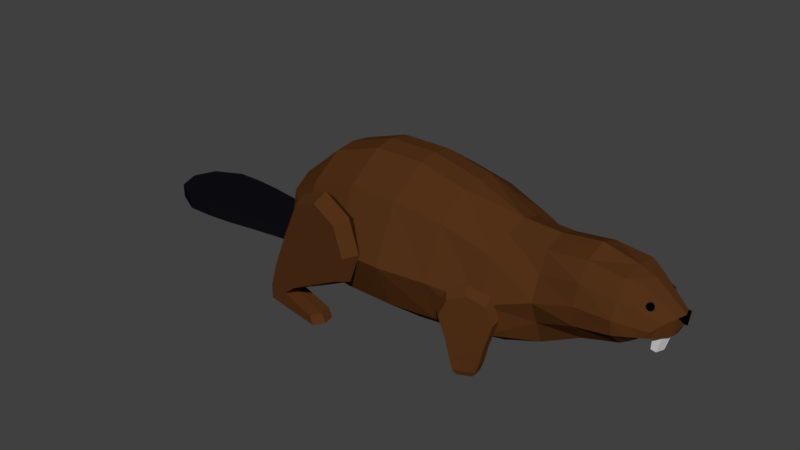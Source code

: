 # Source: Beaver.blend  (saved by Blender 4.3.34; exported with 4.5.12 LTS)
import bpy
from mathutils import Matrix  # noqa: F401  (used for matrix-valued properties, if any)

bpy.ops.wm.read_factory_settings(use_empty=True)
scene = bpy.context.scene
scene.name = 'Scene'

# ---- collections
col_1 = bpy.data.collections.new('集合 1'); scene.collection.children.link(col_1)

# ---- materials (node trees are filled in below, after node groups)
mat_brown = bpy.data.materials.new('Brown')
mat_brown.alpha_threshold = 0.0
mat_brown.use_transparent_shadow = False
mat_brown.diffuse_color = (0.08713, 0.03119, 0.009239, 1.0)
mat_brown.specular_color = (0.1107, 0.04456, 0.01028)
mat_brown.roughness = 0.5
mat_dark_blue = bpy.data.materials.new('Dark Blue')
mat_dark_blue.alpha_threshold = 0.0
mat_dark_blue.use_transparent_shadow = False
mat_dark_blue.diffuse_color = (0.005285, 0.004933, 0.007125, 1.0)
mat_dark_blue.specular_color = (0.02322, 0.02686, 0.04955)
mat_dark_blue.roughness = 0.5
mat_black = bpy.data.materials.new('Black')
mat_black.alpha_threshold = 0.0
mat_black.use_transparent_shadow = False
mat_black.diffuse_color = (0.0, 0.0, 0.0, 1.0)
mat_black.specular_color = (0.3506, 0.3506, 0.3506)
mat_black.roughness = 0.5

# ---- material node trees

# ---- world
world_world = bpy.data.worlds.new('World'); scene.world = world_world
world_world.color = (0.05088, 0.05088, 0.05088)
world_world.use_sun_shadow = False
world_world.sun_shadow_jitter_overblur = 0.0
world_world.cycles.sampling_method = 'MANUAL'

# ---- meshes
me_plane = bpy.data.meshes.new('Plane')
me_plane.from_pydata([(-1.0, 0.8633, -1.454), (-1.0, -0.9244, -1.454), (1.0, -0.9244, -1.422), (1.0, 0.8633, -1.422), (2.904, -0.8616, -1.481), (2.904, 0.7327, -1.481), (4.868, -0.7508, -1.544), (4.868, 0.4382, -1.544), (6.411, -0.5892, -1.635), (6.411, 0.4119, -1.635), (7.954, -0.3644, -1.635), (7.954, 0.4623, -1.635), (9.337, -0.2554, -1.635), (9.337, 0.4136, -1.635), (9.949, -0.1503, -1.48), (10.98, 0.1135, -0.6283), (-2.964, 0.6811, -1.513), (-2.964, -0.8833, -1.513), (-4.447, 0.328, -1.632), (-4.704, -0.7609, -1.632), (-5.125, -0.008063, -1.525), (-1.0, -0.03053, -5.787), (1.0, -0.03053, -5.923), (2.904, -0.06445, -5.192), (4.868, -0.1563, -4.251), (6.411, -0.05931, -2.996), (7.954, 0.07124, -2.996), (9.337, 0.07911, -2.996), (10.39, -0.01803, -1.79), (-2.964, -0.121, -5.109), (-4.447, -0.3029, -3.522), (-5.311, -0.4764, -1.635), (1.0, 0.5808, -4.127), (2.904, 0.4986, -3.787), (4.868, 0.3054, -3.372), (6.411, 0.2057, -2.316), (7.954, 0.2891, -2.572), (9.337, 0.2464, -2.572), (10.65, 0.05443, -1.391), (-1.0, 0.5808, -4.058), (-2.964, 0.4445, -3.735), (-4.447, 0.1845, -2.934), (-5.391, -0.3192, -1.635), (-1.0, -0.5435, -4.487), (-2.964, -0.509, -4.149), (-4.447, -0.4814, -3.283), (-5.074, -0.635, -1.635), (1.0, -0.5435, -4.572), (2.904, -0.5291, -4.228), (4.868, -0.5196, -3.837), (6.411, -0.3243, -2.316), (7.954, -0.1466, -2.818), (9.337, -0.08816, -2.818), (10.12, -0.09048, -1.959), (10.85, -0.09375, -0.6283), (10.37, -0.09314, -1.635), (10.56, -0.09302, -1.391), (9.902, 0.3501, -1.132), (9.643, -0.2092, -1.558), (9.8, 0.03054, -2.393), (9.861, 0.2018, -1.982), (9.73, -0.08932, -2.389), (-6.472, -0.4764, -1.885), (-6.402, -0.635, -1.885), (-7.616, -0.4764, -2.187), (-7.615, -0.635, -2.187), (-8.747, -0.4764, -2.499), (-8.746, -0.635, -2.499), (-9.878, -0.4764, -2.683), (-9.877, -0.635, -2.683), (-11.01, -0.4764, -2.683), (-11.01, -0.635, -2.683), (-12.14, -0.4764, -1.652), (-12.14, -0.635, -1.652), (-1.0, -0.9576, 0.0), (1.0, -0.9576, 0.0), (-1.0, 0.8962, 0.0), (1.0, 0.8962, 0.0), (2.904, -0.8948, 0.0), (2.904, 0.7657, 0.0), (4.868, -0.784, 0.0), (4.868, 0.5212, 0.0), (6.411, -0.6225, 0.0), (6.411, 0.4969, 0.0), (7.954, -0.407, 0.0), (7.954, 0.5515, 0.0), (9.337, -0.3007, 0.0), (9.337, 0.4505, 0.0), (9.949, -0.2224, 0.0), (11.1, 0.1172, 0.0), (-2.964, -0.9165, 0.0), (-2.964, 0.7141, 0.0), (-4.767, -0.807, 0.0), (-4.447, 0.3672, 0.0), (-5.291, -0.02282, 0.0), (-1.0, 0.8633, 1.454), (-1.0, -0.9244, 1.454), (1.0, -0.9244, 1.422), (1.0, 0.8633, 1.422), (2.904, -0.8616, 1.481), (2.904, 0.7327, 1.481), (4.868, -0.7508, 1.544), (4.868, 0.4382, 1.544), (6.411, -0.5892, 1.635), (6.411, 0.4119, 1.635), (7.954, -0.3644, 1.635), (7.954, 0.4623, 1.635), (9.337, -0.2554, 1.635), (9.337, 0.4136, 1.635), (9.949, -0.1503, 1.48), (10.98, 0.1135, 0.6283), (-2.964, 0.6811, 1.513), (-2.964, -0.8833, 1.513), (-4.447, 0.328, 1.632), (-4.704, -0.7609, 1.632), (-5.125, -0.008063, 1.525), (-5.589, -0.4736, 0.0), (-1.0, -0.03053, 5.787), (1.0, -0.03053, 5.923), (2.904, -0.06445, 5.192), (4.868, -0.1563, 4.251), (6.411, -0.05931, 2.996), (7.954, 0.07124, 2.996), (9.337, 0.07911, 2.996), (10.39, -0.01803, 1.79), (-2.964, -0.121, 5.109), (-4.447, -0.3029, 3.522), (-5.311, -0.4764, 1.635), (1.0, 0.5808, 4.127), (2.904, 0.4986, 3.787), (4.868, 0.3054, 3.372), (6.411, 0.2057, 2.316), (7.954, 0.2891, 2.572), (9.337, 0.2464, 2.572), (10.65, 0.05443, 1.391), (-5.589, -0.2749, 0.0), (-1.0, 0.5808, 4.058), (-2.964, 0.4445, 3.735), (-4.447, 0.1845, 2.934), (-5.391, -0.3192, 1.635), (-5.44, -0.6383, 0.0), (-1.0, -0.5435, 4.487), (-2.964, -0.509, 4.149), (-4.447, -0.4814, 3.283), (-5.074, -0.635, 1.635), (10.2, -0.1228, 0.0), (1.0, -0.5435, 4.572), (2.904, -0.5291, 4.228), (4.868, -0.5196, 3.837), (6.411, -0.3243, 2.316), (7.954, -0.1466, 2.818), (9.337, -0.08816, 2.818), (10.12, -0.09048, 1.959), (10.88, -0.09412, 0.0), (10.85, -0.09375, 0.6283), (10.37, -0.09314, 1.635), (10.56, -0.09302, 1.391), (9.937, 0.3847, 0.0), (9.643, -0.2706, 0.0), (9.902, 0.3501, 1.132), (9.643, -0.2092, 1.558), (9.8, 0.03054, 2.393), (9.861, 0.2018, 1.982), (9.73, -0.08932, 2.389), (11.05, 0.01153, 0.0), (-6.554, -0.4736, 0.0), (-6.472, -0.4764, 1.885), (-6.51, -0.6383, 0.0), (-6.402, -0.635, 1.885), (-7.616, -0.4736, 0.0), (-7.616, -0.4764, 2.187), (-7.616, -0.6383, 0.0), (-7.615, -0.635, 2.187), (-8.747, -0.4736, 0.0), (-8.747, -0.4764, 2.499), (-8.747, -0.6383, 0.0), (-8.746, -0.635, 2.499), (-9.878, -0.4736, 0.0), (-9.878, -0.4764, 2.683), (-9.878, -0.6383, 0.0), (-9.877, -0.635, 2.683), (-11.01, -0.4736, 0.0), (-11.01, -0.4764, 2.683), (-11.01, -0.6383, 0.0), (-11.01, -0.635, 2.683), (-12.48, -0.4736, 0.0), (-12.14, -0.4764, 1.652), (-12.48, -0.6383, 0.0), (-12.14, -0.635, 1.652), (11.21, 0.1172, 0.0), (11.1, 0.1135, -0.6283), (11.17, 0.01153, 0.0), (11.1, 0.1135, 0.6283)], [], [(39, 32, 3, 0), (47, 2, 4, 48), (48, 4, 6, 49), (49, 6, 8, 50), (50, 8, 10, 51), (51, 10, 12, 52), (61, 58, 14, 53), (39, 0, 16, 40), (40, 16, 18, 41), (41, 18, 20, 42), (75, 78, 4, 2), (158, 88, 14, 58), (85, 83, 9, 11), (140, 92, 19, 46), (82, 84, 10, 8), (93, 94, 20, 18), (81, 79, 5, 7), (90, 74, 1, 17), (74, 75, 2, 1), (78, 80, 6, 4), (76, 91, 16, 0), (87, 85, 11, 13), (77, 76, 0, 3), (84, 86, 12, 10), (83, 81, 7, 9), (92, 90, 17, 19), (80, 82, 8, 6), (91, 93, 18, 16), (79, 77, 3, 5), (157, 87, 13, 57), (135, 116, 31, 42), (45, 30, 31, 46), (44, 29, 30, 45), (43, 21, 29, 44), (60, 59, 28, 38), (36, 26, 27, 37), (35, 25, 26, 36), (34, 24, 25, 35), (33, 23, 24, 34), (32, 22, 23, 33), (43, 47, 22, 21), (3, 32, 33, 5), (5, 33, 34, 7), (7, 34, 35, 9), (9, 35, 36, 11), (11, 36, 37, 13), (57, 60, 38, 15), (94, 135, 42, 20), (30, 41, 42, 31), (29, 40, 41, 30), (21, 39, 40, 29), (21, 22, 32, 39), (1, 2, 47, 43), (1, 43, 44, 17), (17, 44, 45, 19), (19, 45, 46), (88, 145, 53, 14), (140, 46, 63, 167), (59, 61, 53, 28), (26, 51, 52, 27), (25, 50, 51, 26), (24, 49, 50, 25), (23, 48, 49, 24), (22, 47, 48, 23), (38, 28, 55, 56), (15, 164, 191, 190), (15, 38, 56, 54), (28, 53, 55), (53, 145, 55), (55, 145, 56), (54, 56, 145), (54, 145, 153), (27, 52, 61, 59), (13, 37, 60, 57), (37, 27, 59, 60), (89, 157, 57, 15), (86, 158, 58, 12), (52, 12, 58, 61), (54, 164, 15), (153, 164, 54), (46, 31, 62, 63), (31, 116, 165, 62), (167, 63, 65, 171), (63, 62, 64, 65), (62, 165, 169, 64), (171, 65, 67, 175), (65, 64, 66, 67), (64, 169, 173, 66), (175, 67, 69, 179), (67, 66, 68, 69), (66, 173, 177, 68), (179, 69, 71, 183), (69, 68, 70, 71), (68, 177, 181, 70), (183, 71, 73), (71, 70, 72, 73), (181, 185, 72), (72, 185, 187, 73), (70, 181, 72), (187, 183, 73), (136, 95, 98, 128), (146, 147, 99, 97), (147, 148, 101, 99), (148, 149, 103, 101), (149, 150, 105, 103), (150, 151, 107, 105), (163, 152, 109, 160), (136, 137, 111, 95), (137, 138, 113, 111), (138, 139, 115, 113), (75, 97, 99, 78), (158, 160, 109, 88), (85, 106, 104, 83), (140, 144, 114, 92), (82, 103, 105, 84), (93, 113, 115, 94), (81, 102, 100, 79), (90, 112, 96, 74), (74, 96, 97, 75), (78, 99, 101, 80), (76, 95, 111, 91), (87, 108, 106, 85), (77, 98, 95, 76), (84, 105, 107, 86), (83, 104, 102, 81), (92, 114, 112, 90), (80, 101, 103, 82), (91, 111, 113, 93), (79, 100, 98, 77), (157, 159, 108, 87), (135, 139, 127, 116), (143, 144, 127, 126), (142, 143, 126, 125), (141, 142, 125, 117), (162, 134, 124, 161), (132, 133, 123, 122), (131, 132, 122, 121), (130, 131, 121, 120), (129, 130, 120, 119), (128, 129, 119, 118), (141, 117, 118, 146), (98, 100, 129, 128), (100, 102, 130, 129), (102, 104, 131, 130), (104, 106, 132, 131), (106, 108, 133, 132), (159, 110, 134, 162), (94, 115, 139, 135), (126, 127, 139, 138), (125, 126, 138, 137), (117, 125, 137, 136), (117, 136, 128, 118), (96, 141, 146, 97), (96, 112, 142, 141), (112, 114, 143, 142), (114, 144, 143), (88, 109, 152, 145), (140, 167, 168, 144), (161, 124, 152, 163), (122, 123, 151, 150), (121, 122, 150, 149), (120, 121, 149, 148), (119, 120, 148, 147), (118, 119, 147, 146), (134, 156, 155, 124), (110, 89, 189, 192), (110, 154, 156, 134), (124, 155, 152), (152, 155, 145), (155, 156, 145), (154, 145, 156), (154, 153, 145), (123, 161, 163, 151), (108, 159, 162, 133), (133, 162, 161, 123), (89, 110, 159, 157), (86, 107, 160, 158), (151, 163, 160, 107), (154, 110, 164), (153, 154, 164), (144, 168, 166, 127), (127, 166, 165, 116), (167, 171, 172, 168), (168, 172, 170, 166), (166, 170, 169, 165), (171, 175, 176, 172), (172, 176, 174, 170), (170, 174, 173, 169), (175, 179, 180, 176), (176, 180, 178, 174), (174, 178, 177, 173), (179, 183, 184, 180), (180, 184, 182, 178), (178, 182, 181, 177), (183, 188, 184), (184, 188, 186, 182), (181, 186, 185), (186, 188, 187, 185), (182, 186, 181), (187, 188, 183), (190, 191, 189), (192, 189, 191), (89, 15, 190, 189), (164, 110, 192, 191)])
me_plane.polygons.foreach_set('material_index', [0, 0, 0, 0, 0, 0, 0, 0, 0, 0, 0, 0, 0, 0, 0, 0, 0, 0, 0, 0, 0, 0, 0, 0, 0, 0, 0, 0, 0, 0, 0, 0, 0, 0, 0, 0, 0, 0, 0, 0, 0, 0, 0, 0, 0, 0, 0, 0, 0, 0, 0, 0, 0, 0, 0, 0, 0, 1, 0, 0, 0, 0, 0, 0, 0, 2, 0, 0, 0, 0, 0, 0, 0, 0, 0, 0, 0, 0, 0, 0, 1, 1, 1, 1, 1, 1, 1, 1, 1, 1, 1, 1, 1, 1, 1, 1, 1, 1, 1, 1, 0, 0, 0, 0, 0, 0, 0, 0, 0, 0, 0, 0, 0, 0, 0, 0, 0, 0, 0, 0, 0, 0, 0, 0, 0, 0, 0, 0, 0, 0, 0, 0, 0, 0, 0, 0, 0, 0, 0, 0, 0, 0, 0, 0, 0, 0, 0, 0, 0, 0, 0, 0, 0, 0, 0, 0, 0, 1, 0, 0, 0, 0, 0, 0, 0, 2, 0, 0, 0, 0, 0, 0, 0, 0, 0, 0, 0, 0, 0, 0, 1, 1, 1, 1, 1, 1, 1, 1, 1, 1, 1, 1, 1, 1, 1, 1, 1, 1, 1, 1, 2, 2, 2, 2])
me_plane.materials.append(mat_brown)
me_plane.materials.append(mat_dark_blue)
me_plane.materials.append(mat_black)
me_plane.use_remesh_preserve_volume = False
me_plane.use_remesh_preserve_attributes = False
me_plane.use_mirror_vertex_groups = False
me_plane.update()
me_icosphere_001 = bpy.data.meshes.new('Icosphere.001')
me_icosphere_001.from_pydata([(0.0, 0.0, -1.0), (0.7236, -0.5257, -0.4472), (-0.2764, -0.8506, -0.4472), (-0.8944, 0.0, -0.4472), (-0.2764, 0.8506, -0.4472), (0.7236, 0.5257, -0.4472), (0.2764, -0.8506, 0.4472), (-0.7236, -0.5257, 0.4472), (-0.7236, 0.5257, 0.4472), (0.2764, 0.8506, 0.4472), (0.8944, 0.0, 0.4472), (0.0, 0.0, 1.0), (-0.1625, -0.5, -0.8507), (0.4253, -0.309, -0.8507), (0.2629, -0.809, -0.5257), (0.8506, 0.0, -0.5257), (0.4253, 0.309, -0.8507), (-0.5257, 0.0, -0.8507), (-0.6882, -0.5, -0.5257), (-0.1625, 0.5, -0.8507), (-0.6882, 0.5, -0.5257), (0.2629, 0.809, -0.5257), (0.9511, -0.309, 0.0), (0.9511, 0.309, 0.0), (0.0, -1.0, 0.0), (0.5878, -0.809, 0.0), (-0.9511, -0.309, 0.0), (-0.5878, -0.809, 0.0), (-0.5878, 0.809, 0.0), (-0.9511, 0.309, 0.0), (0.5878, 0.809, 0.0), (0.0, 1.0, 0.0), (0.6882, -0.5, 0.5257), (-0.2629, -0.809, 0.5257), (-0.8506, 0.0, 0.5257), (-0.2629, 0.809, 0.5257), (0.6882, 0.5, 0.5257), (0.1625, -0.5, 0.8507), (0.5257, 0.0, 0.8507), (-0.4253, -0.309, 0.8507), (-0.4253, 0.309, 0.8507), (0.1625, 0.5, 0.8507)], [], [(0, 13, 12), (1, 13, 15), (0, 12, 17), (0, 17, 19), (0, 19, 16), (1, 15, 22), (2, 14, 24), (3, 18, 26), (4, 20, 28), (5, 21, 30), (1, 22, 25), (2, 24, 27), (3, 26, 29), (4, 28, 31), (5, 30, 23), (6, 32, 37), (7, 33, 39), (8, 34, 40), (9, 35, 41), (10, 36, 38), (38, 41, 11), (38, 36, 41), (36, 9, 41), (41, 40, 11), (41, 35, 40), (35, 8, 40), (40, 39, 11), (40, 34, 39), (34, 7, 39), (39, 37, 11), (39, 33, 37), (33, 6, 37), (37, 38, 11), (37, 32, 38), (32, 10, 38), (23, 36, 10), (23, 30, 36), (30, 9, 36), (31, 35, 9), (31, 28, 35), (28, 8, 35), (29, 34, 8), (29, 26, 34), (26, 7, 34), (27, 33, 7), (27, 24, 33), (24, 6, 33), (25, 32, 6), (25, 22, 32), (22, 10, 32), (30, 31, 9), (30, 21, 31), (21, 4, 31), (28, 29, 8), (28, 20, 29), (20, 3, 29), (26, 27, 7), (26, 18, 27), (18, 2, 27), (24, 25, 6), (24, 14, 25), (14, 1, 25), (22, 23, 10), (22, 15, 23), (15, 5, 23), (16, 21, 5), (16, 19, 21), (19, 4, 21), (19, 20, 4), (19, 17, 20), (17, 3, 20), (17, 18, 3), (17, 12, 18), (12, 2, 18), (15, 16, 5), (15, 13, 16), (13, 0, 16), (12, 14, 2), (12, 13, 14), (13, 1, 14)])
me_icosphere_001.materials.append(mat_black)
me_icosphere_001.use_remesh_preserve_volume = False
me_icosphere_001.use_remesh_preserve_attributes = False
me_icosphere_001.use_mirror_vertex_groups = False
me_icosphere_001.update()
me_cube_001 = bpy.data.meshes.new('Cube.001')
me_cube_001.from_pydata([(-1.143, -0.7759, -0.8805), (-1.527, -1.0, 1.12), (-1.143, 0.7759, -0.8805), (-1.527, 1.0, 1.12), (0.08902, -0.7759, -0.8805), (0.473, -1.0, 1.12), (0.08902, 0.7759, -0.8805), (0.473, 1.0, 1.12), (-0.549, 0.0, -0.9615), (-0.8913, 0.0, 0.9992), (0.549, 0.0, -0.9615), (0.8913, 0.0, 0.9992), (-1.0, 0.04723, 1.0), (0.616, 0.03665, -1.0), (-0.616, 0.03665, -1.0), (1.0, 0.04723, 1.0), (-0.616, -0.04194, -1.0), (1.0, -0.05405, 1.0), (-1.0, -0.05405, 1.0), (0.616, -0.04194, -1.0)], [], [(14, 12, 3, 2), (2, 3, 7, 6), (19, 17, 5, 4), (4, 5, 1, 0), (16, 19, 4, 0), (17, 18, 1, 5), (15, 12, 9, 11), (14, 13, 10, 8), (13, 15, 11, 10), (16, 18, 9, 8), (6, 7, 15, 13), (2, 6, 13, 14), (7, 3, 12, 15), (8, 9, 12, 14), (0, 1, 18, 16), (11, 9, 18, 17), (8, 10, 19, 16), (10, 11, 17, 19)])
me_cube_001.use_remesh_preserve_volume = False
me_cube_001.use_remesh_preserve_attributes = False
me_cube_001.use_mirror_vertex_groups = False
me_cube_001.update()
me_circle_001 = bpy.data.meshes.new('Circle.001')
me_circle_001.from_pydata([(0.06487, -6.61e-09, 0.8749), (-0.5079, -2.558e-08, 0.6376), (-0.9, -7.451e-10, -0.1), (-1.235, 9.975e-10, -0.864), (-0.1, 8.196e-09, -0.9), (0.6376, 6.064e-08, -0.5079), (0.8749, 2.625e-08, 0.06487), (0.6376, 1.236e-08, 0.6376), (1.565e-08, -0.2, 0.7), (-0.495, -0.2, 0.495), (-0.8591, -0.2, -0.2168), (-0.6199, -0.2, -0.6306), (-0.2061, -0.2, -0.8784), (0.495, -0.2, -0.495), (0.7, -0.2, 5.367e-09), (0.495, -0.2, 0.495), (0.003617, -0.2, 5.367e-09), (1.565e-08, 0.2, 0.7), (-0.495, 0.2, 0.495), (-0.8591, 0.2, -0.2168), (-0.6199, 0.2, -0.6306), (-0.2061, 0.2, -0.8784), (0.495, 0.2, -0.495), (0.7, 0.2, 5.367e-09), (0.495, 0.2, 0.495), (0.003617, 0.2, 5.367e-09), (-0.6222, 6.453e-09, -1.157), (-1.173, -0.2, -0.8941), (-0.9182, -0.2, -1.016), (-0.669, -0.2, -1.135), (-1.173, 0.2, -0.8941), (-0.9182, 0.2, -1.016), (-0.669, 0.2, -1.135), (-1.444, 7.451e-09, -1.355), (-0.8418, 0.0, -1.356), (-1.335, -0.2, -1.355), (-1.135, -0.2, -1.356), (-0.9387, -0.2, -1.356), (-1.335, 0.2, -1.355), (-1.135, 0.2, -1.356), (-0.9387, 0.2, -1.356), (-1.444, 7.451e-09, -1.621), (-1.335, -0.2, -1.621), (-1.135, -0.2, -1.621), (-0.9387, -0.2, -1.622), (-1.335, 0.2, -1.621), (-1.135, 0.2, -1.621), (-0.9387, 0.2, -1.622), (-0.1506, -0.2, -1.622), (-0.1506, 0.2, -1.622), (-0.07549, 1.49e-08, -1.622), (-0.9387, 1.49e-08, -1.622), (-1.135, 1.49e-08, -1.621), (-1.335, 0.0, -1.621), (-0.1506, 1.49e-08, -1.622), (-0.2376, -0.2, -1.469), (-0.2376, 0.2, -1.469), (-0.1625, 1.49e-08, -1.469)], [], [(6, 7, 15, 14), (4, 5, 13, 12), (21, 4, 26, 32), (0, 1, 9, 8), (7, 0, 8, 15), (5, 6, 14, 13), (12, 11, 28, 29), (1, 2, 10, 9), (14, 15, 16), (15, 8, 16), (8, 9, 16), (9, 10, 16), (10, 11, 16), (11, 12, 16), (12, 13, 16), (13, 14, 16), (7, 6, 23, 24), (5, 4, 21, 22), (2, 19, 30, 3), (1, 0, 17, 18), (0, 7, 24, 17), (6, 5, 22, 23), (20, 21, 32, 31), (2, 1, 18, 19), (24, 25, 17), (17, 25, 18), (18, 25, 19), (19, 25, 20), (20, 25, 21), (21, 25, 22), (22, 25, 23), (23, 25, 24), (10, 2, 3, 27), (4, 12, 29, 26), (19, 20, 31, 30), (11, 10, 27, 28), (3, 30, 38, 33), (31, 32, 40, 39), (27, 3, 33, 35), (32, 26, 34, 40), (26, 29, 37, 34), (30, 31, 39, 38), (28, 27, 35, 36), (29, 28, 36, 37), (38, 39, 46, 45), (37, 36, 43, 44), (35, 33, 41, 42), (33, 38, 45, 41), (39, 40, 47, 46), (36, 35, 42, 43), (41, 45, 53), (53, 45, 46, 52), (52, 46, 47, 51), (54, 49, 50), (42, 53, 52, 43), (43, 52, 51, 44), (48, 54, 50), (42, 41, 53), (51, 47, 49, 54), (44, 51, 54, 48), (48, 50, 57, 55), (50, 49, 56, 57), (40, 56, 49, 47), (40, 34, 57, 56), (34, 37, 55, 57), (44, 48, 55, 37)])
me_circle_001.materials.append(mat_brown)
me_circle_001.use_remesh_preserve_volume = False
me_circle_001.use_remesh_preserve_attributes = False
me_circle_001.use_mirror_vertex_groups = False
me_circle_001.update()
me_circle_006 = bpy.data.meshes.new('Circle.006')
me_circle_006.from_pydata([(0.06487, -6.61e-09, 0.8749), (-0.5079, -2.558e-08, 0.6376), (-0.9, -7.451e-10, -0.1), (-0.1, 8.196e-09, -0.9), (0.6376, 6.064e-08, -0.5079), (0.8749, 2.625e-08, 0.06487), (0.6376, 1.236e-08, 0.6376), (1.565e-08, -0.2, 0.7), (-0.495, -0.2, 0.495), (-0.8591, -0.2, -0.2168), (-0.6199, -0.2, -0.6306), (-0.2061, -0.2, -0.8784), (0.495, -0.2, -0.495), (0.7, -0.2, 5.367e-09), (0.495, -0.2, 0.495), (0.003617, -0.2, 5.367e-09), (1.565e-08, 0.2, 0.7), (-0.495, 0.2, 0.495), (-0.8591, 0.2, -0.2168), (-0.6199, 0.2, -0.6306), (-0.2061, 0.2, -0.8784), (0.495, 0.2, -0.495), (0.7, 0.2, 5.367e-09), (0.495, 0.2, 0.495), (0.003617, 0.2, 5.367e-09), (-1.148, -0.004809, -0.4876), (-0.4918, 0.01987, -1.15), (-1.09, -0.2027, -0.5534), (-0.8244, -0.1946, -0.8267), (-0.5507, -0.1825, -1.098), (-1.079, 0.1962, -0.555), (-0.8136, 0.2042, -0.8283), (-0.5399, 0.2163, -1.099), (-1.282, -0.0132, -0.7726), (-0.7758, 0.03796, -1.283), (-1.242, -0.2079, -0.82), (-1.038, -0.189, -1.031), (-0.826, -0.1659, -1.239), (-1.225, 0.1898, -0.8282), (-1.02, 0.2087, -1.039), (-0.8086, 0.2317, -1.247), (-1.318, -0.00317, -0.9604), (-0.9621, 0.03278, -1.319), (-1.29, -0.1399, -0.9937), (-1.146, -0.1266, -1.142), (-0.9975, -0.1104, -1.288), (-1.277, 0.1394, -0.9995), (-1.134, 0.1527, -1.148), (-0.9853, 0.1689, -1.294)], [], [(5, 6, 14, 13), (3, 4, 12, 11), (0, 1, 8, 7), (6, 0, 7, 14), (4, 5, 13, 12), (1, 2, 9, 8), (13, 14, 15), (14, 7, 15), (7, 8, 15), (8, 9, 15), (9, 10, 15), (10, 11, 15), (11, 12, 15), (12, 13, 15), (6, 5, 22, 23), (4, 3, 20, 21), (1, 0, 16, 17), (0, 6, 23, 16), (5, 4, 21, 22), (2, 1, 17, 18), (23, 24, 16), (16, 24, 17), (17, 24, 18), (18, 24, 19), (19, 24, 20), (20, 24, 21), (21, 24, 22), (22, 24, 23), (9, 2, 25, 27), (3, 11, 29, 26), (19, 20, 32, 31), (2, 18, 30, 25), (10, 9, 27, 28), (20, 3, 26, 32), (18, 19, 31, 30), (11, 10, 28, 29), (32, 26, 34, 40), (30, 31, 39, 38), (26, 29, 37, 34), (28, 27, 35, 36), (25, 30, 38, 33), (31, 32, 40, 39), (27, 25, 33, 35), (29, 28, 36, 37), (39, 40, 48, 47), (35, 33, 41, 43), (37, 36, 44, 45), (40, 34, 42, 48), (38, 39, 47, 46), (34, 37, 45, 42), (36, 35, 43, 44), (33, 38, 46, 41)])
me_circle_006.materials.append(mat_brown)
me_circle_006.use_remesh_preserve_volume = False
me_circle_006.use_remesh_preserve_attributes = False
me_circle_006.use_mirror_vertex_groups = False
me_circle_006.update()
me_circle_003 = bpy.data.meshes.new('Circle.003')
me_circle_003.from_pydata([(0.06487, 1.171e-08, 0.8749), (-0.5079, 3.067e-08, 0.6376), (-0.9, 6.706e-09, -0.1), (-1.235, 6.706e-09, -0.864), (-0.1, 7.451e-10, -0.9), (0.6376, 4.102e-08, -0.5079), (0.8749, -9.081e-09, 0.06487), (0.6376, -7.26e-09, 0.6376), (1.565e-08, -0.2, 0.7), (-0.495, -0.2, 0.495), (-0.8591, -0.2, -0.2168), (-0.6199, -0.2, -0.6306), (-0.2061, -0.2, -0.8784), (0.495, -0.2, -0.495), (0.7, -0.2, 5.367e-09), (0.495, -0.2, 0.495), (0.003617, -0.2, 5.367e-09), (1.565e-08, 0.2, 0.7), (-0.495, 0.2, 0.495), (-0.8591, 0.2, -0.2168), (-0.6199, 0.2, -0.6306), (-0.2061, 0.2, -0.8784), (0.495, 0.2, -0.495), (0.7, 0.2, 5.367e-09), (0.495, 0.2, 0.495), (0.003617, 0.2, 5.367e-09), (-0.6222, 7.451e-10, -1.157), (-1.173, -0.2, -0.8941), (-0.9182, -0.2, -1.016), (-0.669, -0.2, -1.135), (-1.173, 0.2, -0.8941), (-0.9182, 0.2, -1.016), (-0.669, 0.2, -1.135), (-1.444, 7.451e-09, -1.355), (-0.8418, 0.0, -1.356), (-1.335, -0.2, -1.355), (-1.135, -0.2, -1.356), (-0.9387, -0.2, -1.356), (-1.335, 0.2, -1.355), (-1.135, 0.2, -1.356), (-0.9387, 0.2, -1.356), (-1.444, 7.451e-09, -1.621), (-1.335, -0.2, -1.621), (-1.135, -0.2, -1.621), (-0.9387, -0.2, -1.622), (-1.335, 0.2, -1.621), (-1.135, 0.2, -1.621), (-0.9387, 0.2, -1.622), (-0.1506, -0.2, -1.622), (-0.1506, 0.2, -1.622), (-0.07549, 1.49e-08, -1.622), (-0.9387, 1.49e-08, -1.622), (-1.135, 1.49e-08, -1.621), (-1.335, 0.0, -1.621), (-0.1506, 1.49e-08, -1.622), (-0.2376, -0.2, -1.469), (-0.2376, 0.2, -1.469), (-0.1625, 1.49e-08, -1.469)], [], [(6, 7, 15, 14), (4, 5, 13, 12), (21, 4, 26, 32), (0, 1, 9, 8), (7, 0, 8, 15), (5, 6, 14, 13), (12, 11, 28, 29), (1, 2, 10, 9), (14, 15, 16), (15, 8, 16), (8, 9, 16), (9, 10, 16), (10, 11, 16), (11, 12, 16), (12, 13, 16), (13, 14, 16), (7, 6, 23, 24), (5, 4, 21, 22), (2, 19, 30, 3), (1, 0, 17, 18), (0, 7, 24, 17), (6, 5, 22, 23), (20, 21, 32, 31), (2, 1, 18, 19), (24, 25, 17), (17, 25, 18), (18, 25, 19), (19, 25, 20), (20, 25, 21), (21, 25, 22), (22, 25, 23), (23, 25, 24), (10, 2, 3, 27), (4, 12, 29, 26), (19, 20, 31, 30), (11, 10, 27, 28), (3, 30, 38, 33), (31, 32, 40, 39), (27, 3, 33, 35), (32, 26, 34, 40), (26, 29, 37, 34), (30, 31, 39, 38), (28, 27, 35, 36), (29, 28, 36, 37), (38, 39, 46, 45), (37, 36, 43, 44), (35, 33, 41, 42), (33, 38, 45, 41), (39, 40, 47, 46), (36, 35, 42, 43), (41, 45, 53), (53, 45, 46, 52), (52, 46, 47, 51), (54, 49, 50), (42, 53, 52, 43), (43, 52, 51, 44), (48, 54, 50), (42, 41, 53), (51, 47, 49, 54), (44, 51, 54, 48), (48, 50, 57, 55), (50, 49, 56, 57), (40, 56, 49, 47), (40, 34, 57, 56), (34, 37, 55, 57), (44, 48, 55, 37)])
me_circle_003.materials.append(mat_brown)
me_circle_003.use_remesh_preserve_volume = False
me_circle_003.use_remesh_preserve_attributes = False
me_circle_003.use_mirror_vertex_groups = False
me_circle_003.update()
me_circle_005 = bpy.data.meshes.new('Circle.005')
me_circle_005.from_pydata([(0.06487, -6.61e-09, 0.8749), (-0.5079, -2.558e-08, 0.6376), (-0.9, -7.451e-10, -0.1), (-0.1, 8.196e-09, -0.9), (0.6376, 6.064e-08, -0.5079), (0.8749, 2.625e-08, 0.06487), (0.6376, 1.236e-08, 0.6376), (1.565e-08, -0.2, 0.7), (-0.495, -0.2, 0.495), (-0.8591, -0.2, -0.2168), (-0.6199, -0.2, -0.6306), (-0.2061, -0.2, -0.8784), (0.495, -0.2, -0.495), (0.7, -0.2, 5.367e-09), (0.495, -0.2, 0.495), (0.003617, -0.2, 5.367e-09), (1.565e-08, 0.2, 0.7), (-0.495, 0.2, 0.495), (-0.8591, 0.2, -0.2168), (-0.6199, 0.2, -0.6306), (-0.2061, 0.2, -0.8784), (0.495, 0.2, -0.495), (0.7, 0.2, 5.367e-09), (0.495, 0.2, 0.495), (0.003617, 0.2, 5.367e-09), (-1.148, -0.004809, -0.4876), (-0.4918, 0.01987, -1.15), (-1.09, -0.2027, -0.5534), (-0.8244, -0.1946, -0.8267), (-0.5507, -0.1825, -1.098), (-1.079, 0.1962, -0.555), (-0.8136, 0.2042, -0.8283), (-0.5399, 0.2163, -1.099), (-1.282, -0.0132, -0.7726), (-0.7758, 0.03796, -1.283), (-1.242, -0.2079, -0.82), (-1.038, -0.189, -1.031), (-0.826, -0.1659, -1.239), (-1.225, 0.1898, -0.8282), (-1.02, 0.2087, -1.039), (-0.8086, 0.2317, -1.247), (-1.318, -0.00317, -0.9604), (-0.9621, 0.03278, -1.319), (-1.29, -0.1399, -0.9937), (-1.146, -0.1266, -1.142), (-0.9975, -0.1104, -1.288), (-1.277, 0.1394, -0.9995), (-1.134, 0.1527, -1.148), (-0.9853, 0.1689, -1.294)], [], [(5, 6, 14, 13), (3, 4, 12, 11), (0, 1, 8, 7), (6, 0, 7, 14), (4, 5, 13, 12), (1, 2, 9, 8), (13, 14, 15), (14, 7, 15), (7, 8, 15), (8, 9, 15), (9, 10, 15), (10, 11, 15), (11, 12, 15), (12, 13, 15), (6, 5, 22, 23), (4, 3, 20, 21), (1, 0, 16, 17), (0, 6, 23, 16), (5, 4, 21, 22), (2, 1, 17, 18), (23, 24, 16), (16, 24, 17), (17, 24, 18), (18, 24, 19), (19, 24, 20), (20, 24, 21), (21, 24, 22), (22, 24, 23), (9, 2, 25, 27), (3, 11, 29, 26), (19, 20, 32, 31), (2, 18, 30, 25), (10, 9, 27, 28), (20, 3, 26, 32), (18, 19, 31, 30), (11, 10, 28, 29), (32, 26, 34, 40), (30, 31, 39, 38), (26, 29, 37, 34), (28, 27, 35, 36), (25, 30, 38, 33), (31, 32, 40, 39), (27, 25, 33, 35), (29, 28, 36, 37), (39, 40, 48, 47), (35, 33, 41, 43), (37, 36, 44, 45), (40, 34, 42, 48), (38, 39, 47, 46), (34, 37, 45, 42), (36, 35, 43, 44), (33, 38, 46, 41)])
me_circle_005.materials.append(mat_brown)
me_circle_005.use_remesh_preserve_volume = False
me_circle_005.use_remesh_preserve_attributes = False
me_circle_005.use_mirror_vertex_groups = False
me_circle_005.update()
me_icosphere_002 = bpy.data.meshes.new('Icosphere.002')
me_icosphere_002.from_pydata([(0.0, 0.0, -1.0), (0.7236, -0.5257, -0.4472), (-0.2764, -0.8506, -0.4472), (-0.8944, 0.0, -0.4472), (-0.2764, 0.8506, -0.4472), (0.7236, 0.5257, -0.4472), (0.2764, -0.8506, 0.4472), (-0.7236, -0.5257, 0.4472), (-0.7236, 0.5257, 0.4472), (0.2764, 0.8506, 0.4472), (0.8944, 0.0, 0.4472), (0.0, 0.0, 1.0), (-0.1625, -0.5, -0.8507), (0.4253, -0.309, -0.8507), (0.2629, -0.809, -0.5257), (0.8506, 0.0, -0.5257), (0.4253, 0.309, -0.8507), (-0.5257, 0.0, -0.8507), (-0.6882, -0.5, -0.5257), (-0.1625, 0.5, -0.8507), (-0.6882, 0.5, -0.5257), (0.2629, 0.809, -0.5257), (0.9511, -0.309, 0.0), (0.9511, 0.309, 0.0), (0.0, -1.0, 0.0), (0.5878, -0.809, 0.0), (-0.9511, -0.309, 0.0), (-0.5878, -0.809, 0.0), (-0.5878, 0.809, 0.0), (-0.9511, 0.309, 0.0), (0.5878, 0.809, 0.0), (0.0, 1.0, 0.0), (0.6882, -0.5, 0.5257), (-0.2629, -0.809, 0.5257), (-0.8506, 0.0, 0.5257), (-0.2629, 0.809, 0.5257), (0.6882, 0.5, 0.5257), (0.1625, -0.5, 0.8507), (0.5257, 0.0, 0.8507), (-0.4253, -0.309, 0.8507), (-0.4253, 0.309, 0.8507), (0.1625, 0.5, 0.8507)], [], [(0, 13, 12), (1, 13, 15), (0, 12, 17), (0, 17, 19), (0, 19, 16), (1, 15, 22), (2, 14, 24), (3, 18, 26), (4, 20, 28), (5, 21, 30), (1, 22, 25), (2, 24, 27), (3, 26, 29), (4, 28, 31), (5, 30, 23), (6, 32, 37), (7, 33, 39), (8, 34, 40), (9, 35, 41), (10, 36, 38), (38, 41, 11), (38, 36, 41), (36, 9, 41), (41, 40, 11), (41, 35, 40), (35, 8, 40), (40, 39, 11), (40, 34, 39), (34, 7, 39), (39, 37, 11), (39, 33, 37), (33, 6, 37), (37, 38, 11), (37, 32, 38), (32, 10, 38), (23, 36, 10), (23, 30, 36), (30, 9, 36), (31, 35, 9), (31, 28, 35), (28, 8, 35), (29, 34, 8), (29, 26, 34), (26, 7, 34), (27, 33, 7), (27, 24, 33), (24, 6, 33), (25, 32, 6), (25, 22, 32), (22, 10, 32), (30, 31, 9), (30, 21, 31), (21, 4, 31), (28, 29, 8), (28, 20, 29), (20, 3, 29), (26, 27, 7), (26, 18, 27), (18, 2, 27), (24, 25, 6), (24, 14, 25), (14, 1, 25), (22, 23, 10), (22, 15, 23), (15, 5, 23), (16, 21, 5), (16, 19, 21), (19, 4, 21), (19, 20, 4), (19, 17, 20), (17, 3, 20), (17, 18, 3), (17, 12, 18), (12, 2, 18), (15, 16, 5), (15, 13, 16), (13, 0, 16), (12, 14, 2), (12, 13, 14), (13, 1, 14)])
me_icosphere_002.materials.append(mat_black)
me_icosphere_002.use_remesh_preserve_volume = False
me_icosphere_002.use_remesh_preserve_attributes = False
me_icosphere_002.use_mirror_vertex_groups = False
me_icosphere_002.update()

# ---- objects
ob_plane = bpy.data.objects.new('Plane', me_plane)
ob_icosphere = bpy.data.objects.new('Icosphere', me_icosphere_001)
ob_cube = bpy.data.objects.new('Cube', me_cube_001)
ob_circle = bpy.data.objects.new('Circle', me_circle_001)
ob_circle_003 = bpy.data.objects.new('Circle.003', me_circle_006)
ob_circle_001 = bpy.data.objects.new('Circle.001', me_circle_003)
ob_circle_002 = bpy.data.objects.new('Circle.002', me_circle_005)
ob_icosphere_001 = bpy.data.objects.new('Icosphere.001', me_icosphere_002)

# ---- transforms, parenting, visibility, modifiers, constraints
ob_plane.location = (-0.3428, 1.008e-07, 1.672)
ob_plane.rotation_euler = (1.571, -0.0, 0.0)
ob_plane.scale = (0.442, 1.567, 0.2446)
ob_plane.lineart.crease_threshold = 0.0
ob_icosphere.parent = ob_plane
ob_icosphere.matrix_parent_inverse = Matrix(((2.262, -0.0, 0.0, -0.4209), (0.0, -2.789e-08, 0.638, -0.5879), (0.0, -4.088, -1.787e-07, 1.646e-07), (0.0, 0.0, 0.0, 1.0)))
ob_icosphere.location = (4.656, -0.3, 1.206)
ob_icosphere.scale = (0.09603, 0.09603, 0.09603)
ob_icosphere.lineart.crease_threshold = 0.0
ob_cube.parent = ob_plane
ob_cube.matrix_parent_inverse = Matrix(((2.262, -0.0, 0.0, -0.4209), (0.0, -2.789e-08, 0.638, -0.5879), (0.0, -4.088, -1.787e-07, 1.646e-07), (0.0, 0.0, 0.0, 1.0)))
ob_cube.location = (4.814, 0.0, 0.6072)
ob_cube.rotation_euler = (0.0, 0.1966, 0.0)
ob_cube.scale = (0.0745, 0.2369, 0.1833)
ob_cube.lineart.crease_threshold = 0.0
ob_circle.parent = ob_plane
ob_circle.matrix_parent_inverse = Matrix(((2.262, -0.0, 0.0, -0.4209), (0.0, -2.789e-08, 0.638, -0.5879), (0.0, -4.088, -1.787e-07, 1.646e-07), (0.0, 0.0, 0.0, 1.0)))
ob_circle.location = (-0.5756, 1.306, 0.9005)
ob_circle.rotation_euler = (0.0, -0.0, 0.1745)
ob_circle.lineart.crease_threshold = 0.0
ob_circle_003.parent = ob_plane
ob_circle_003.matrix_parent_inverse = Matrix(((2.262, -0.0, 0.0, -0.4209), (0.0, -2.789e-08, 0.638, -0.5879), (0.0, -4.088, -1.787e-07, 1.646e-07), (0.0, 0.0, 0.0, 1.0)))
ob_circle_003.location = (2.186, -1.16, 0.4602)
ob_circle_003.rotation_euler = (-0.02421, -0.7903, 0.3583)
ob_circle_003.scale = (0.6082, 0.6082, 0.6082)
ob_circle_003.lineart.crease_threshold = 0.0
ob_circle_001.parent = ob_plane
ob_circle_001.matrix_parent_inverse = Matrix(((2.262, -0.0, 0.0, -0.4209), (0.0, -2.789e-08, 0.638, -0.5879), (0.0, -4.088, -1.787e-07, 1.646e-07), (0.0, 0.0, 0.0, 1.0)))
ob_circle_001.location = (-0.5756, -1.294, 0.9005)
ob_circle_001.rotation_euler = (0.0, -0.0, -0.1745)
ob_circle_001.lineart.crease_threshold = 0.0
ob_circle_002.parent = ob_plane
ob_circle_002.matrix_parent_inverse = Matrix(((2.262, -0.0, 0.0, -0.4209), (0.0, -2.789e-08, 0.638, -0.5879), (0.0, -4.088, -1.787e-07, 1.646e-07), (0.0, 0.0, 0.0, 1.0)))
ob_circle_002.location = (2.186, 1.173, 0.4602)
ob_circle_002.rotation_euler = (-0.02421, -0.7903, -0.3398)
ob_circle_002.scale = (0.6082, 0.6082, 0.6082)
ob_circle_002.lineart.crease_threshold = 0.0
ob_icosphere_001.parent = ob_plane
ob_icosphere_001.matrix_parent_inverse = Matrix(((2.262, -0.0, 0.0, -0.4209), (0.0, -2.789e-08, 0.638, -0.5879), (0.0, -4.088, -1.787e-07, 1.646e-07), (0.0, 0.0, 0.0, 1.0)))
ob_icosphere_001.location = (4.656, 0.3, 1.206)
ob_icosphere_001.scale = (0.09603, 0.09603, 0.09603)
ob_icosphere_001.lineart.crease_threshold = 0.0

# ---- collection membership
col_1.objects.link(ob_plane)
col_1.objects.link(ob_icosphere)
col_1.objects.link(ob_cube)
col_1.objects.link(ob_circle)
col_1.objects.link(ob_circle_003)
col_1.objects.link(ob_circle_001)
col_1.objects.link(ob_circle_002)
col_1.objects.link(ob_icosphere_001)

# ---- scene / render settings (as saved in the file)
scene.frame_start = 1; scene.frame_end = 250; scene.frame_set(1)
scene.render.engine = 'BLENDER_EEVEE_NEXT'
scene.render.resolution_percentage = 50
scene.render.dither_intensity = 0.0
scene.cycles.use_denoising = False
scene.cycles.samples = 128
scene.cycles.sampling_pattern = 'TABULATED_SOBOL'
scene.cycles.use_adaptive_sampling = False
scene.cycles.use_light_tree = False
scene.cycles.blur_glossy = 0.0
scene.cycles.sample_clamp_indirect = 0.0
scene.view_settings.view_transform = 'Standard'
bpy.context.view_layer.update()

# ---- added for rendering (the .blend has no active camera and no usable light): camera, sun
cam_auto = bpy.data.cameras.new('AutoCamera')
cam_auto.lens = 50.0
cam_auto.sensor_width = 36.0
cam_auto.clip_end = 1000.0
ob_auto_camera = bpy.data.objects.new('AutoCamera', cam_auto)
scene.collection.objects.link(ob_auto_camera)
ob_auto_camera.location = (9.92064, -12.6465, 9.98765)
ob_auto_camera.rotation_euler = (1.09748, -7.21219e-08, 0.694738)
scene.camera = ob_auto_camera
light_auto_sun = bpy.data.lights.new('AutoSun', 'SUN')
light_auto_sun.energy = 3.0
light_auto_sun.angle = 0.0523599
ob_auto_sun = bpy.data.objects.new('AutoSun', light_auto_sun)
scene.collection.objects.link(ob_auto_sun)
ob_auto_sun.rotation_euler = (0.872665, 0.174533, 0.523599)
bpy.context.view_layer.update()
